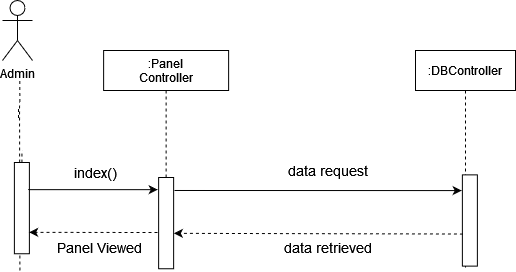

The diagram above was exported from draw.io. Its source (the exported page's mxGraphModel, read from the mxfile embedded in the PNG):
<mxGraphModel dx="-23" dy="-681" grid="1" gridSize="10" guides="1" tooltips="1" connect="1" arrows="1" fold="1" page="1" pageScale="1" pageWidth="850" pageHeight="1100" math="0" shadow="0">
  <root>
    <mxCell id="0" />
    <mxCell id="1" parent="0" />
    <mxCell id="-cbLc3F5nx94wtRESroh-366" value="Admin" style="shape=umlActor;verticalLabelPosition=bottom;verticalAlign=top;html=1;outlineConnect=0;" vertex="1" parent="1">
      <mxGeometry x="1090" y="1880" width="30" height="60" as="geometry" />
    </mxCell>
    <mxCell id="-cbLc3F5nx94wtRESroh-367" value="" style="endArrow=none;dashed=1;html=1;startArrow=none;" edge="1" parent="1">
      <mxGeometry width="50" height="50" relative="1" as="geometry">
        <mxPoint x="1107.3483870967743" y="1981.4999999999998" as="sourcePoint" />
        <mxPoint x="1107.25" y="1959.9999999999998" as="targetPoint" />
      </mxGeometry>
    </mxCell>
    <mxCell id="-cbLc3F5nx94wtRESroh-368" value="" style="endArrow=none;dashed=1;html=1;entryX=1;entryY=0.5;entryDx=0;entryDy=0;startArrow=none;" edge="1" parent="1">
      <mxGeometry width="50" height="50" relative="1" as="geometry">
        <mxPoint x="1107.38" y="2150" as="sourcePoint" />
        <mxPoint x="1107" y="1981.4999999999998" as="targetPoint" />
      </mxGeometry>
    </mxCell>
    <mxCell id="-cbLc3F5nx94wtRESroh-369" value=":DBController" style="shape=umlLifeline;perimeter=lifelinePerimeter;container=1;collapsible=0;recursiveResize=0;rounded=0;shadow=0;strokeWidth=1;" vertex="1" parent="1">
      <mxGeometry x="1503" y="1930" width="100" height="220" as="geometry" />
    </mxCell>
    <mxCell id="-cbLc3F5nx94wtRESroh-370" value="" style="endArrow=none;dashed=1;html=1;entryX=1;entryY=0.5;entryDx=0;entryDy=0;startArrow=none;" edge="1" parent="1">
      <mxGeometry width="50" height="50" relative="1" as="geometry">
        <mxPoint x="1106.0010415582162" y="1997.5049999999999" as="sourcePoint" />
        <mxPoint x="1106" y="1985.4999999999998" as="targetPoint" />
      </mxGeometry>
    </mxCell>
    <mxCell id="-cbLc3F5nx94wtRESroh-371" value=":Panel&#10;Controller" style="shape=umlLifeline;perimeter=lifelinePerimeter;container=1;collapsible=0;recursiveResize=0;rounded=0;shadow=0;strokeWidth=1;" vertex="1" parent="1">
      <mxGeometry x="1191.1200000000001" y="1930" width="125" height="220" as="geometry" />
    </mxCell>
    <mxCell id="-cbLc3F5nx94wtRESroh-372" value="" style="endArrow=none;dashed=1;html=1;entryX=1;entryY=0.5;entryDx=0;entryDy=0;startArrow=none;" edge="1" parent="1" source="-cbLc3F5nx94wtRESroh-377">
      <mxGeometry width="50" height="50" relative="1" as="geometry">
        <mxPoint x="1109.63" y="2146.5" as="sourcePoint" />
        <mxPoint x="1109.38" y="2029.9999999999998" as="targetPoint" />
      </mxGeometry>
    </mxCell>
    <mxCell id="-cbLc3F5nx94wtRESroh-373" value="" style="rounded=0;whiteSpace=wrap;html=1;rotation=90;" vertex="1" parent="1">
      <mxGeometry x="1511.75" y="2092.5" width="91.25" height="15" as="geometry" />
    </mxCell>
    <mxCell id="-cbLc3F5nx94wtRESroh-374" value="&lt;font style=&quot;font-size: 14px&quot;&gt;index()&lt;/font&gt;" style="text;html=1;strokeColor=none;fillColor=none;align=center;verticalAlign=middle;whiteSpace=wrap;rounded=0;" vertex="1" parent="1">
      <mxGeometry x="1163" y="2041.4999999999998" width="40" height="20" as="geometry" />
    </mxCell>
    <mxCell id="-cbLc3F5nx94wtRESroh-375" value="&lt;font style=&quot;font-size: 14px&quot;&gt;Panel Viewed&lt;br&gt;&lt;/font&gt;" style="text;html=1;strokeColor=none;fillColor=none;align=center;verticalAlign=middle;whiteSpace=wrap;rounded=0;" vertex="1" parent="1">
      <mxGeometry x="1103" y="2116.5" width="170" height="20" as="geometry" />
    </mxCell>
    <mxCell id="-cbLc3F5nx94wtRESroh-376" value="&lt;div&gt;&lt;font style=&quot;font-size: 14px&quot;&gt;data request&lt;br&gt;&lt;/font&gt;&lt;/div&gt;" style="text;html=1;strokeColor=none;fillColor=none;align=center;verticalAlign=middle;whiteSpace=wrap;rounded=0;" vertex="1" parent="1">
      <mxGeometry x="1341.38" y="2039.9999999999998" width="150.5" height="20" as="geometry" />
    </mxCell>
    <mxCell id="-cbLc3F5nx94wtRESroh-377" value="" style="rounded=0;whiteSpace=wrap;html=1;rotation=90;" vertex="1" parent="1">
      <mxGeometry x="1063.7600000000002" y="2080.13" width="91.25" height="15" as="geometry" />
    </mxCell>
    <mxCell id="-cbLc3F5nx94wtRESroh-378" value="" style="endArrow=classic;html=1;exitX=0.155;exitY=0.283;exitDx=0;exitDy=0;exitPerimeter=0;entryX=0.184;entryY=1.078;entryDx=0;entryDy=0;entryPerimeter=0;" edge="1" parent="1">
      <mxGeometry width="50" height="50" relative="1" as="geometry">
        <mxPoint x="1115.635" y="2069.1525" as="sourcePoint" />
        <mxPoint x="1245.2050000000002" y="2069.165" as="targetPoint" />
      </mxGeometry>
    </mxCell>
    <mxCell id="-cbLc3F5nx94wtRESroh-379" value="" style="endArrow=classic;html=1;dashed=1;entryX=0.447;entryY=0.283;entryDx=0;entryDy=0;entryPerimeter=0;" edge="1" parent="1">
      <mxGeometry width="50" height="50" relative="1" as="geometry">
        <mxPoint x="1245" y="2112" as="sourcePoint" />
        <mxPoint x="1116.635" y="2111.8145000000004" as="targetPoint" />
      </mxGeometry>
    </mxCell>
    <mxCell id="-cbLc3F5nx94wtRESroh-380" value="" style="endArrow=classic;html=1;rounded=0;entryX=0.194;entryY=1.046;entryDx=0;entryDy=0;entryPerimeter=0;exitX=0.193;exitY=-0.175;exitDx=0;exitDy=0;exitPerimeter=0;" edge="1" parent="1">
      <mxGeometry width="50" height="50" relative="1" as="geometry">
        <mxPoint x="1262" y="2069.98625" as="sourcePoint" />
        <mxPoint x="1549.185" y="2070.0775000000003" as="targetPoint" />
      </mxGeometry>
    </mxCell>
    <mxCell id="-cbLc3F5nx94wtRESroh-381" value="" style="endArrow=classic;html=1;dashed=1;entryX=0.75;entryY=0;entryDx=0;entryDy=0;exitX=0.864;exitY=1.026;exitDx=0;exitDy=0;exitPerimeter=0;" edge="1" parent="1">
      <mxGeometry width="50" height="50" relative="1" as="geometry">
        <mxPoint x="1550.38" y="2113.51" as="sourcePoint" />
        <mxPoint x="1261.375" y="2112.8125" as="targetPoint" />
      </mxGeometry>
    </mxCell>
    <mxCell id="-cbLc3F5nx94wtRESroh-382" value="&lt;div&gt;&lt;font style=&quot;font-size: 14px&quot;&gt;data retrieved&lt;br&gt;&lt;/font&gt;&lt;/div&gt;" style="text;html=1;strokeColor=none;fillColor=none;align=center;verticalAlign=middle;whiteSpace=wrap;rounded=0;" vertex="1" parent="1">
      <mxGeometry x="1349.2600000000002" y="2116.5" width="134.75" height="20" as="geometry" />
    </mxCell>
    <mxCell id="-cbLc3F5nx94wtRESroh-383" value="" style="rounded=0;whiteSpace=wrap;html=1;rotation=90;" vertex="1" parent="1">
      <mxGeometry x="1208" y="2095.13" width="91.25" height="15" as="geometry" />
    </mxCell>
  </root>
</mxGraphModel>